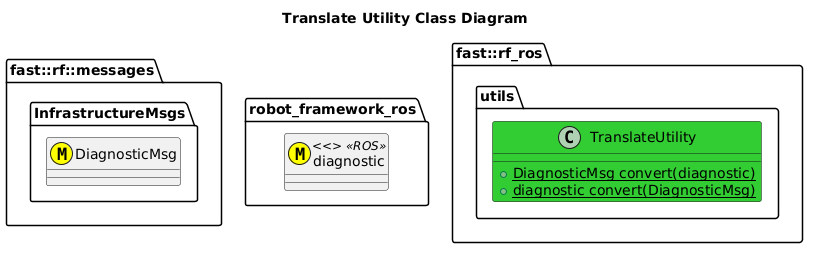

The diagram above was rendered by PlantUML. Its source (embedded in the PNG):
@startuml
title Translate Utility Class Diagram
namespace fast::rf::messages {
    namespace InfrastructureMsgs {
        class DiagnosticMsg <<(M,#FFFF00)>>
    }
}
namespace robot_framework_ros {
    class diagnostic <<(M,#FFFF00)> <<ROS>>
}
namespace fast::rf_ros {
    namespace utils {
        class TranslateUtility #LimeGreen {
            +{static} DiagnosticMsg convert(diagnostic)
            +{static} diagnostic convert(DiagnosticMsg)
        }
        
    }
}

@enduml